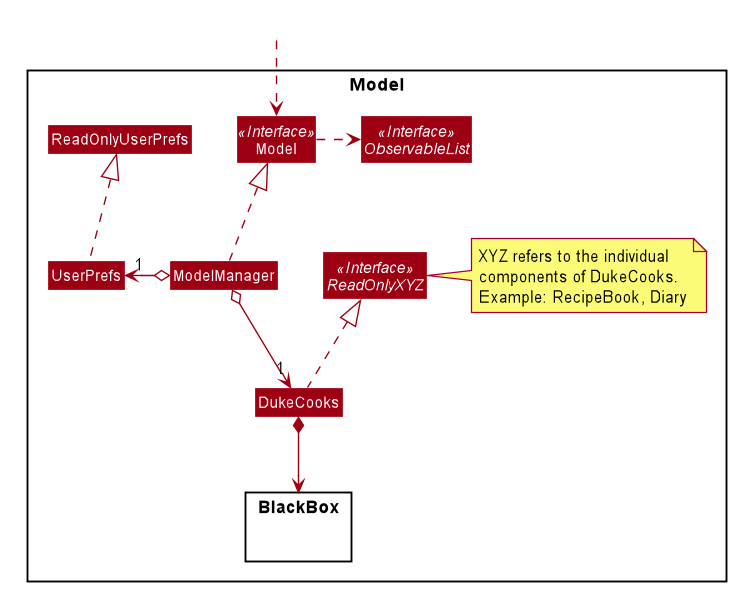

The diagram above was rendered by PlantUML. Its source (embedded in the PNG):
@startuml








skinparam BackgroundColor #FFFFFFF

skinparam Shadowing false

skinparam Class {
    FontColor #FFFFFF
    BorderThickness 1
    BorderColor #FFFFFF
    StereotypeFontColor #FFFFFF
    FontName Arial
}

skinparam Actor {
    BorderColor #000000
    Color #000000
    FontName Arial
}

skinparam Sequence {
    MessageAlign center
    BoxFontSize 15
    BoxPadding 0
    BoxFontColor #FFFFFF
    FontName Arial
}

skinparam Participant {
    FontColor #FFFFFFF
    Padding 20
}

skinparam MinClassWidth 50
skinparam ParticipantPadding 10
skinparam Shadowing false
skinparam DefaultTextAlignment center
skinparam packageStyle Rectangle

hide footbox
hide members
hide circle
skinparam arrowThickness 1.1
skinparam arrowColor #9D0012
skinparam classBackgroundColor #9D0012

Package Model <<Rectangle>> {
Interface ReadOnlyXYZ <<Interface>>
note right: XYZ refers to the individual\ncomponents of DukeCooks.\nExample: RecipeBook, Diary
Interface Model <<Interface>>
Interface ObservableList <<Interface>>
Class DukeCooks
Class Model
Class ModelManager
Class UserPrefs
Class ReadOnlyUserPrefs

Package BlackBox {
}

}


Class HiddenOutside #FFFFFF
HiddenOutside ..> Model

DukeCooks .up.|> ReadOnlyXYZ

ModelManager .up.|> Model
Model .right.> ObservableList
ModelManager o--> "1" DukeCooks
ModelManager o-left-> "1" UserPrefs
UserPrefs .up.|> ReadOnlyUserPrefs

DukeCooks *--> BlackBox


@enduml